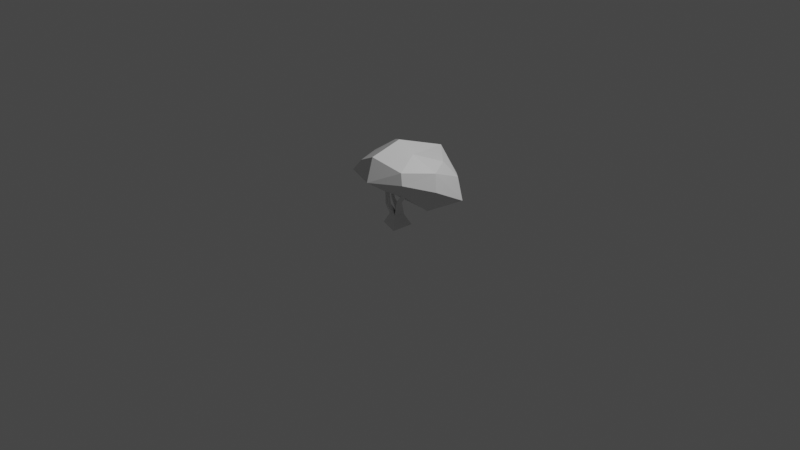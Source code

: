 # Source: fynbos_large_1.blend  (saved by Blender 3.3.6; exported with 4.5.12 LTS)
import bpy
from mathutils import Matrix  # noqa: F401  (used for matrix-valued properties, if any)

bpy.ops.wm.read_factory_settings(use_empty=True)
scene = bpy.context.scene
scene.name = 'Scene'

# ---- collections
col_collection = bpy.data.collections.new('Collection'); scene.collection.children.link(col_collection)

# ---- materials (node trees are filled in below, after node groups)
mat_foliage = bpy.data.materials.new('Foliage')
mat_foliage.alpha_threshold = 0.0
mat_foliage.use_transparent_shadow = False
mat_foliage.roughness = 0.5
mat_foliage.line_color = (0.0, 0.0, 0.0, 1.0)
mat_trunk = bpy.data.materials.new('Trunk')
mat_trunk.use_transparent_shadow = False

# ---- material node trees
mat_foliage.use_nodes = True; mat_foliage.node_tree.nodes.clear()
_N = mat_foliage.node_tree.nodes; _L = mat_foliage.node_tree.links
n0 = _N.new('ShaderNodeOutputMaterial'); n0.name = 'Material Output'; n0.location = (300, 300)
n1 = _N.new('ShaderNodeBsdfPrincipled'); n1.name = 'Principled BSDF'; n1.location = (10, 300)
n1.distribution = 'GGX'
n1.subsurface_method = 'RANDOM_WALK_SKIN'
n1.inputs[3].default_value = 1.45
n1.inputs[27].default_value = (0.0, 0.0, 0.0, 1.0)
n1.inputs[28].default_value = 1.0
_L.new(n1.outputs[0], n0.inputs[0])
n0.is_active_output = True
mat_trunk.use_nodes = True; mat_trunk.node_tree.nodes.clear()
_N = mat_trunk.node_tree.nodes; _L = mat_trunk.node_tree.links
n0 = _N.new('ShaderNodeBsdfPrincipled'); n0.name = 'Principled BSDF'; n0.location = (10, 300)
n0.distribution = 'GGX'
n0.subsurface_method = 'RANDOM_WALK_SKIN'
n0.inputs[3].default_value = 1.45
n0.inputs[27].default_value = (0.0, 0.0, 0.0, 1.0)
n0.inputs[28].default_value = 1.0
n1 = _N.new('ShaderNodeOutputMaterial'); n1.name = 'Material Output'; n1.location = (300, 300)
_L.new(n0.outputs[0], n1.inputs[0])
n1.is_active_output = True

# ---- world
world_world = bpy.data.worlds.new('World'); scene.world = world_world
world_world.use_nodes = True; world_world.node_tree.nodes.clear()
_N = world_world.node_tree.nodes; _L = world_world.node_tree.links
n0 = _N.new('ShaderNodeOutputWorld'); n0.name = 'World Output'; n0.location = (300, 300)
n1 = _N.new('ShaderNodeBackground'); n1.name = 'Background'; n1.location = (10, 300)
n1.inputs[0].default_value = (0.05088, 0.05088, 0.05088, 1.0)
_L.new(n1.outputs[0], n0.inputs[0])
n0.is_active_output = True
world_world.color = (0.05088, 0.05088, 0.05088)
world_world.use_sun_shadow = False
world_world.sun_shadow_jitter_overblur = 0.0

# ---- cameras
cam_camera = bpy.data.cameras.new('Camera')
cam_camera.clip_end = 100.0
cam_camera.ortho_scale = 7.314

# ---- lights
light_light = bpy.data.lights.new('Light', 'POINT')
light_light.transmission_factor = 0.0
light_light.energy = 1000.0
light_light.shadow_soft_size = 0.1
light_light.shadow_maximum_resolution = 0.006
light_light.use_absolute_resolution = True

# ---- meshes
me_cube = bpy.data.meshes.new('Cube')
me_cube.from_pydata([(0.4127, 0.4113, 0.4729), (0.2446, 0.09724, 0.1663), (0.2486, -0.04805, 0.7972), (0.227, -0.186, 0.3857), (-0.1761, 0.5514, 0.3552), (-0.2037, 0.1122, 0.2562), (-0.1869, 0.1291, 0.7786), (-0.2108, -0.2574, 0.4208), (-0.2357, 0.09818, 0.2668), (0.046, 0.2137, 0.1283), (0.4558, 0.4421, 0.2147), (-0.3755, -0.2779, 0.5112), (0.3567, -0.2981, 0.5719), (-0.3181, 0.3876, 0.2147), (0.04782, -0.04716, 0.8909), (0.3629, 0.2478, 0.6704), (-0.005143, -0.1845, 0.3591), (-0.2574, 0.3977, 0.6362), (0.138, 0.6787, 0.349), (0.3382, 0.06114, 0.1826), (0.04561, 0.5244, 0.1339), (0.5256, -0.004633, 0.4662), (-0.4057, 0.05695, 0.4336), (0.035, -0.4593, 0.5517), (0.035, 0.549, 0.6678), (-0.2906, -0.2437, 0.629), (0.333, -0.2887, 0.695), (0.4903, 0.0199, 0.6499), (-0.4296, 0.06707, 0.6073), (0.035, -0.3842, 0.7986), (0.2453, -0.1426, 0.3674), (-0.2175, 0.07728, 0.3062), (0.0004244, -0.1315, 0.3398), (0.2008, -0.1439, 0.368), (-0.04286, -0.1413, 0.3433), (0.02843, -0.08825, 0.07955), (0.03466, 0.03662, 0.04865), (-0.03549, -0.01532, 0.0931), (0.07999, -0.155, -0.05792), (-0.1263, 0.09398, -0.05903), (-0.08988, -0.04734, 0.04803), (0.09206, 0.08696, -0.05792), (-0.07099, 0.03106, 0.0334), (-0.03024, -0.03148, -0.06424), (-0.1569, 0.03632, 0.2027), (-0.1414, 0.07149, 0.1658), (-0.1918, 0.0671, 0.1562), (-0.0594, -0.1154, 0.2088), (-0.009746, -0.1745, 0.2196), (0.003636, -0.1167, 0.2088), (0.08148, -0.1151, 0.2487), (0.1179, -0.1525, 0.242), (0.1504, -0.1042, 0.2672), (-0.1493, -0.07572, -0.05903)], [], [(24, 6, 14), (29, 6, 25), (28, 4, 13), (27, 2, 26), (18, 10, 20), (20, 1, 9), (13, 9, 5), (13, 18, 20), (21, 30, 19), (10, 19, 1), (0, 27, 10), (8, 13, 5), (22, 31, 7), (6, 28, 25), (23, 7, 16), (3, 23, 16), (2, 29, 26), (24, 2, 15), (0, 24, 15), (4, 24, 18), (26, 23, 12), (11, 28, 22), (10, 27, 21), (24, 17, 6), (29, 14, 6), (27, 12, 21), (22, 28, 13), (23, 25, 11), (28, 17, 4), (27, 15, 2), (18, 0, 10), (20, 10, 1), (13, 20, 9), (13, 4, 18), (21, 12, 3), (10, 21, 19), (0, 15, 27), (8, 22, 13), (7, 11, 22), (6, 17, 28), (23, 11, 7), (3, 12, 23), (2, 14, 29), (24, 14, 2), (0, 18, 24), (4, 17, 24), (26, 29, 23), (11, 25, 28), (27, 26, 12), (23, 29, 25), (45, 37, 36), (50, 35, 51), (40, 38, 35), (50, 36, 37), (52, 35, 36), (48, 40, 35), (36, 38, 41), (49, 35, 37), (47, 37, 40), (16, 33, 3), (34, 7, 31), (40, 43, 53), (44, 46, 37), (45, 42, 46), (5, 46, 8), (8, 44, 31), (5, 44, 45), (34, 49, 47), (32, 48, 49), (34, 48, 16), (30, 51, 52), (33, 52, 50), (33, 50, 3), (49, 48, 47), (19, 30, 1), (30, 33, 1), (33, 32, 1), (1, 32, 9), (32, 34, 9), (34, 31, 9), (9, 31, 5), (21, 3, 30), (22, 8, 31), (45, 44, 37), (50, 37, 35), (50, 52, 36), (52, 51, 35), (40, 48, 47), (49, 48, 35), (47, 49, 37), (16, 32, 33), (34, 16, 7), (42, 37, 46), (45, 36, 42), (5, 45, 46), (8, 46, 44), (5, 31, 44), (34, 32, 49), (32, 16, 48), (34, 47, 48), (30, 3, 51), (33, 30, 52), (51, 3, 50), (36, 39, 42), (42, 43, 37), (40, 53, 38), (36, 35, 38), (40, 37, 43), (36, 41, 39), (42, 39, 43)])
me_cube.polygons.foreach_set('material_index', [0, 0, 0, 0, 0, 0, 0, 0, 0, 0, 0, 0, 0, 0, 0, 0, 0, 0, 0, 0, 0, 0, 0, 0, 0, 0, 0, 0, 0, 0, 0, 0, 0, 0, 0, 0, 0, 0, 0, 0, 0, 0, 0, 0, 0, 0, 0, 0, 0, 0, 1, 1, 1, 1, 1, 1, 1, 1, 1, 0, 0, 1, 1, 1, 1, 1, 1, 1, 1, 1, 1, 1, 1, 0, 0, 0, 0, 0, 0, 0, 0, 0, 0, 1, 1, 1, 1, 1, 1, 1, 0, 0, 1, 1, 1, 1, 1, 1, 1, 1, 1, 1, 1, 1, 1, 1, 1, 1, 1, 1])
_uv = me_cube.uv_layers.new(name='UVMap')
_uv.uv.foreach_set('vector', [0.5638, 0.1587, 0.4883, 0.04593, 0.5918, 0.0, 0.8551, 0.0106, 0.9481, 0.1574, 0.7535, 0.1612, 0.2237, 0.5602, 0.1366, 0.7868, 0.04617, 0.7525, 0.5497, 0.6465, 0.6543, 0.7208, 0.5242, 0.7475, 0.5874, 0.3132, 0.7076, 0.3983, 0.5298, 0.4039, 0.6543, 0.5765, 0.8957, 0.4738, 0.8546, 0.5789, 0.712, 0.7433, 0.8546, 0.5789, 0.8765, 0.7, 0.3725, 0.3449, 0.5874, 0.3132, 0.5298, 0.4039, 0.08062, 0.4069, 0.1359, 0.3182, 0.2365, 0.4109, 0.7156, 0.4039, 0.9105, 0.4243, 0.8957, 0.4738, 0.6203, 0.4874, 0.5497, 0.6465, 0.5631, 0.4039, 0.8863, 0.7433, 0.712, 0.7433, 0.8765, 0.7, 0.2907, 0.0, 0.3114, 0.121, 0.1712, 0.07584, 0.9481, 0.1574, 0.8337, 0.2933, 0.7535, 0.1612, 0.03, 0.1321, 0.1712, 0.07584, 0.1475, 0.1805, 0.08906, 0.2766, 0.03, 0.1321, 0.1475, 0.1805, 0.9348, 0.7433, 0.9348, 0.915, 0.8669, 0.8503, 0.5638, 0.1587, 0.6836, 0.06921, 0.7076, 0.2096, 0.7019, 0.2992, 0.5638, 0.1587, 0.7076, 0.2096, 0.4464, 0.2563, 0.5638, 0.1587, 0.5874, 0.3132, 0.952, 0.4039, 0.952, 0.6073, 0.9105, 0.469, 0.1694, 0.4109, 0.2237, 0.5602, 0.1421, 0.5436, 0.5631, 0.4039, 0.5497, 0.6465, 0.4807, 0.6008, 0.5638, 0.1587, 0.4047, 0.1438, 0.4883, 0.04593, 0.8551, 0.0106, 0.9848, 0.05025, 0.9481, 0.1574, 0.5497, 0.6465, 0.437, 0.7523, 0.4807, 0.6008, 0.1421, 0.5436, 0.2237, 0.5602, 0.04617, 0.7525, 0.7222, 0.0, 0.7535, 0.1612, 0.7076, 0.1231, 0.2237, 0.5602, 0.2394, 0.7248, 0.1366, 0.7868, 0.5497, 0.6465, 0.6543, 0.5706, 0.6543, 0.7208, 0.5874, 0.3132, 0.7019, 0.2992, 0.7076, 0.3983, 0.6543, 0.5765, 0.7156, 0.4039, 0.8957, 0.4738, 0.712, 0.7433, 0.6543, 0.5765, 0.8546, 0.5789, 0.3725, 0.3449, 0.4464, 0.2563, 0.5874, 0.3132, 0.4807, 0.6008, 0.437, 0.7523, 0.3725, 0.6958, 0.5631, 0.4039, 0.4807, 0.6008, 0.3862, 0.4894, 0.6203, 0.4874, 0.6543, 0.5706, 0.5497, 0.6465, 0.0, 0.5884, 0.1421, 0.5436, 0.04617, 0.7525, 0.1712, 0.07584, 0.1136, 0.02686, 0.2907, 0.0, 0.9481, 0.1574, 1.0, 0.2933, 0.8337, 0.2933, 0.03, 0.1321, 0.1136, 0.02686, 0.1712, 0.07584, 0.08906, 0.2766, 0.0, 0.2822, 0.03, 0.1321, 0.05726, 0.9485, 0.0, 0.9131, 0.05726, 0.7868, 0.5638, 0.1587, 0.5918, 0.0, 0.6836, 0.06921, 0.7019, 0.2992, 0.5874, 0.3132, 0.5638, 0.1587, 0.4464, 0.2563, 0.4047, 0.1438, 0.5638, 0.1587, 0.5159, 0.7674, 0.6, 0.7523, 0.6, 0.9055, 0.1694, 0.4109, 0.2394, 0.4463, 0.2237, 0.5602, 0.5497, 0.6465, 0.5242, 0.7475, 0.437, 0.7523, 0.7222, 0.0, 0.8551, 0.0106, 0.7535, 0.1612, 0.1019, 0.8692, 0.06422, 0.8126, 0.1164, 0.7868, 0.3594, 0.7225, 0.3265, 0.7672, 0.316, 0.6805, 0.6094, 0.787, 0.6526, 0.8957, 0.6, 0.8679, 0.8017, 0.8493, 0.8669, 0.9587, 0.8057, 0.9368, 0.6543, 0.7931, 0.7432, 0.7828, 0.763, 0.8628, 0.2132, 0.2045, 0.3503, 0.2176, 0.2865, 0.2705, 0.763, 0.8628, 0.8017, 0.7433, 0.8017, 0.8986, 0.2822, 0.8518, 0.2531, 0.781, 0.2947, 0.7854, 0.2634, 0.6587, 0.3052, 0.7226, 0.2718, 0.753, 0.1475, 0.1805, 0.158, 0.2773, 0.08906, 0.2766, 0.2158, 0.1591, 0.1712, 0.07584, 0.3114, 0.121, 0.2718, 0.753, 0.316, 0.7791, 0.2394, 0.781, 0.3102, 0.1561, 0.3687, 0.1489, 0.3173, 0.2414, 0.2436, 0.5389, 0.2891, 0.5188, 0.2394, 0.5875, 0.8765, 0.7, 0.9105, 0.719, 0.8863, 0.7433, 0.3725, 0.1205, 0.3102, 0.1561, 0.3114, 0.121, 0.1164, 0.8973, 0.05726, 0.8993, 0.1019, 0.8692, 0.2572, 0.5966, 0.316, 0.6482, 0.2634, 0.6587, 0.2947, 0.917, 0.2394, 0.8794, 0.2822, 0.8518, 0.2158, 0.1591, 0.2132, 0.2045, 0.1475, 0.1805, 0.8491, 0.2933, 0.8491, 0.3816, 0.8207, 0.3409, 0.8279, 0.7688, 0.8447, 0.8097, 0.8017, 0.8493, 0.3696, 0.6371, 0.3594, 0.7225, 0.3198, 0.5875, 0.1584, 0.8404, 0.1164, 0.83, 0.1584, 0.7868, 0.2365, 0.4109, 0.1359, 0.3182, 0.2763, 0.375, 0.1359, 0.3182, 0.158, 0.2773, 0.2763, 0.375, 0.158, 0.2773, 0.1946, 0.1984, 0.2763, 0.375, 0.2763, 0.375, 0.1946, 0.1984, 0.3725, 0.3043, 0.1946, 0.1984, 0.2158, 0.1591, 0.3725, 0.3043, 0.2158, 0.1591, 0.3114, 0.121, 0.3725, 0.3043, 0.3725, 0.3043, 0.3114, 0.121, 0.3652, 0.1646, 0.08062, 0.4069, 0.08906, 0.2766, 0.1359, 0.3182, 0.2907, 0.0, 0.3725, 0.1205, 0.3114, 0.121, 0.1019, 0.8692, 0.05726, 0.8993, 0.06422, 0.8126, 0.3594, 0.7225, 0.3696, 0.7987, 0.3265, 0.7672, 0.8017, 0.8493, 0.8447, 0.8097, 0.8669, 0.9587, 0.6543, 0.7931, 0.6727, 0.7484, 0.7432, 0.7828, 0.3503, 0.2176, 0.2132, 0.2045, 0.2688, 0.1827, 0.2822, 0.8518, 0.2394, 0.8794, 0.2531, 0.781, 0.2634, 0.6587, 0.316, 0.6482, 0.3052, 0.7226, 0.1475, 0.1805, 0.1946, 0.1984, 0.158, 0.2773, 0.2158, 0.1591, 0.1475, 0.1805, 0.1712, 0.07584, 0.3718, 0.2322, 0.3173, 0.2414, 0.3687, 0.1489, 0.2436, 0.5389, 0.3008, 0.4465, 0.2891, 0.5188, 0.8765, 0.7, 0.9077, 0.6702, 0.9105, 0.719, 0.3725, 0.1205, 0.3687, 0.1489, 0.3102, 0.1561, 0.1164, 0.8973, 0.06266, 0.941, 0.05726, 0.8993, 0.2572, 0.5966, 0.301, 0.5875, 0.316, 0.6482, 0.2947, 0.917, 0.2521, 0.9547, 0.2394, 0.8794, 0.2158, 0.1591, 0.2688, 0.1827, 0.2132, 0.2045, 0.777, 0.2933, 0.777, 0.3632, 0.7076, 0.3063, 0.8279, 0.7688, 0.8669, 0.7433, 0.8447, 0.8097, 0.316, 0.6805, 0.3198, 0.5875, 0.3594, 0.7225, 0.3008, 0.4465, 0.349, 0.5511, 0.2891, 0.5188, 0.7894, 0.3432, 0.8207, 0.3945, 0.777, 0.3971, 0.6094, 0.787, 0.6526, 0.7523, 0.6526, 0.8957, 0.763, 0.8628, 0.7432, 0.7828, 0.8017, 0.7433, 0.2718, 0.753, 0.3052, 0.7226, 0.316, 0.7791, 0.3008, 0.4465, 0.349, 0.4109, 0.349, 0.5511, 0.7894, 0.3432, 0.8207, 0.2933, 0.8207, 0.3945])
me_cube.materials.append(mat_foliage)
me_cube.materials.append(mat_trunk)
me_cube.use_mirror_vertex_groups = False
me_cube.update()

# ---- objects
ob_cube = bpy.data.objects.new('Cube', me_cube)
ob_light = bpy.data.objects.new('Light', light_light)
ob_camera = bpy.data.objects.new('Camera', cam_camera)

# ---- transforms, parenting, visibility, modifiers, constraints
ob_cube.location = (0.0, 0.0, 0.0)
ob_cube.lock_rotations_4d = False
ob_cube.empty_display_type = 'ARROWS'
ob_cube.lineart.crease_threshold = 0.0
ob_light.location = (4.076, 1.005, 5.904)
ob_light.rotation_euler = (0.6503, 0.05522, 1.866)
ob_light.lock_rotations_4d = False
ob_light.empty_display_type = 'ARROWS'
ob_light.color = (0.0, 0.0, 0.0, 0.0)
ob_light.lineart.crease_threshold = 0.0
ob_camera.location = (7.359, -6.926, 4.958)
ob_camera.rotation_euler = (1.109, 0.0, 0.8149)
ob_camera.lock_rotations_4d = False
ob_camera.empty_display_type = 'ARROWS'
ob_camera.color = (0.0, 0.0, 0.0, 0.0)
ob_camera.display_type = 'WIRE'
ob_camera.lineart.crease_threshold = 0.0

# ---- collection membership
col_collection.objects.link(ob_cube)
col_collection.objects.link(ob_light)
col_collection.objects.link(ob_camera)

# ---- scene / render settings (as saved in the file)
scene.camera = ob_camera
scene.frame_start = 1; scene.frame_end = 250; scene.frame_set(1)
scene.render.engine = 'BLENDER_EEVEE_NEXT'
scene.cycles.sampling_pattern = 'TABULATED_SOBOL'
scene.cycles.use_light_tree = False
scene.view_settings.view_transform = 'Filmic'
bpy.context.view_layer.update()
